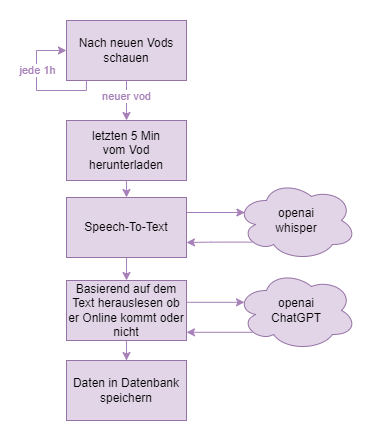

The diagram above was exported from draw.io. Its source (the exported page's mxGraphModel, read from the mxfile embedded in the PNG):
<mxGraphModel dx="1366" dy="714" grid="1" gridSize="10" guides="1" tooltips="1" connect="1" arrows="1" fold="1" page="1" pageScale="1" pageWidth="827" pageHeight="1169" math="0" shadow="0">
  <root>
    <mxCell id="0" />
    <mxCell id="1" parent="0" />
    <mxCell id="g9voFo_2JGkJO-GbzqrQ-1" value="Nach neuen Vods schauen" style="rounded=0;whiteSpace=wrap;html=1;fillColor=#e1d5e7;strokeColor=#9673a6;" parent="1" vertex="1">
      <mxGeometry x="130" y="40" width="120" height="60" as="geometry" />
    </mxCell>
    <mxCell id="g9voFo_2JGkJO-GbzqrQ-5" value="letzten 5 Min vom&amp;nbsp;Vod herunterladen" style="rounded=0;whiteSpace=wrap;html=1;fillColor=#e1d5e7;strokeColor=#9673a6;" parent="1" vertex="1">
      <mxGeometry x="130" y="140" width="120" height="60" as="geometry" />
    </mxCell>
    <mxCell id="g9voFo_2JGkJO-GbzqrQ-11" style="edgeStyle=orthogonalEdgeStyle;rounded=0;orthogonalLoop=1;jettySize=auto;html=1;exitX=1;exitY=0.25;exitDx=0;exitDy=0;entryX=0.07;entryY=0.4;entryDx=0;entryDy=0;entryPerimeter=0;strokeColor=#A680B8;" parent="1" source="g9voFo_2JGkJO-GbzqrQ-9" target="g9voFo_2JGkJO-GbzqrQ-12" edge="1">
      <mxGeometry relative="1" as="geometry">
        <mxPoint x="390" y="231.8965517241379" as="targetPoint" />
      </mxGeometry>
    </mxCell>
    <mxCell id="g9voFo_2JGkJO-GbzqrQ-16" value="" style="edgeStyle=orthogonalEdgeStyle;rounded=0;orthogonalLoop=1;jettySize=auto;html=1;strokeColor=#A680B8;" parent="1" source="g9voFo_2JGkJO-GbzqrQ-9" target="g9voFo_2JGkJO-GbzqrQ-15" edge="1">
      <mxGeometry relative="1" as="geometry" />
    </mxCell>
    <mxCell id="g9voFo_2JGkJO-GbzqrQ-9" value="Speech-To-Text" style="whiteSpace=wrap;html=1;rounded=0;fillColor=#e1d5e7;strokeColor=#9673a6;" parent="1" vertex="1">
      <mxGeometry x="130" y="217" width="120" height="60" as="geometry" />
    </mxCell>
    <mxCell id="g9voFo_2JGkJO-GbzqrQ-13" style="edgeStyle=orthogonalEdgeStyle;rounded=0;orthogonalLoop=1;jettySize=auto;html=1;exitX=0.13;exitY=0.77;exitDx=0;exitDy=0;exitPerimeter=0;entryX=1;entryY=0.75;entryDx=0;entryDy=0;strokeColor=#A680B8;" parent="1" source="g9voFo_2JGkJO-GbzqrQ-12" target="g9voFo_2JGkJO-GbzqrQ-9" edge="1">
      <mxGeometry relative="1" as="geometry" />
    </mxCell>
    <mxCell id="g9voFo_2JGkJO-GbzqrQ-12" value="openai&lt;br&gt;whisper" style="ellipse;shape=cloud;whiteSpace=wrap;html=1;fillColor=#e1d5e7;strokeColor=#9673a6;" parent="1" vertex="1">
      <mxGeometry x="300" y="200" width="120" height="80" as="geometry" />
    </mxCell>
    <mxCell id="g9voFo_2JGkJO-GbzqrQ-43" value="" style="edgeStyle=orthogonalEdgeStyle;rounded=0;orthogonalLoop=1;jettySize=auto;html=1;strokeColor=#A680B8;entryX=0.5;entryY=0;entryDx=0;entryDy=0;" parent="1" source="g9voFo_2JGkJO-GbzqrQ-15" target="g9voFo_2JGkJO-GbzqrQ-23" edge="1">
      <mxGeometry relative="1" as="geometry">
        <mxPoint x="190" y="380" as="targetPoint" />
      </mxGeometry>
    </mxCell>
    <mxCell id="g9voFo_2JGkJO-GbzqrQ-15" value="Basierend auf dem Text herauslesen ob er Online kommt oder nicht" style="whiteSpace=wrap;html=1;rounded=0;fillColor=#e1d5e7;strokeColor=#9673a6;" parent="1" vertex="1">
      <mxGeometry x="130" y="300" width="120" height="60" as="geometry" />
    </mxCell>
    <mxCell id="g9voFo_2JGkJO-GbzqrQ-23" value="Daten in Datenbank speichern" style="whiteSpace=wrap;html=1;rounded=0;fillColor=#e1d5e7;strokeColor=#9673a6;" parent="1" vertex="1">
      <mxGeometry x="130" y="380" width="120" height="60" as="geometry" />
    </mxCell>
    <mxCell id="g9voFo_2JGkJO-GbzqrQ-26" style="edgeStyle=orthogonalEdgeStyle;rounded=0;orthogonalLoop=1;jettySize=auto;html=1;strokeColor=#A680B8;" parent="1" edge="1">
      <mxGeometry relative="1" as="geometry">
        <mxPoint x="190" y="140" as="targetPoint" />
        <mxPoint x="190" y="100" as="sourcePoint" />
        <Array as="points">
          <mxPoint x="190" y="120" />
          <mxPoint x="190" y="120" />
        </Array>
      </mxGeometry>
    </mxCell>
    <mxCell id="g9voFo_2JGkJO-GbzqrQ-27" value="neuer vod" style="edgeLabel;html=1;align=center;verticalAlign=middle;resizable=0;points=[];labelBackgroundColor=default;fontColor=#A680B8;" parent="g9voFo_2JGkJO-GbzqrQ-26" connectable="0" vertex="1">
      <mxGeometry x="-0.3489" relative="1" as="geometry">
        <mxPoint y="2" as="offset" />
      </mxGeometry>
    </mxCell>
    <mxCell id="g9voFo_2JGkJO-GbzqrQ-28" style="edgeStyle=orthogonalEdgeStyle;rounded=0;orthogonalLoop=1;jettySize=auto;html=1;entryX=0;entryY=0.5;entryDx=0;entryDy=0;strokeColor=#A680B8;" parent="1" edge="1">
      <mxGeometry relative="1" as="geometry">
        <mxPoint x="149.94" y="100" as="sourcePoint" />
        <mxPoint x="129.94" y="70" as="targetPoint" />
        <Array as="points">
          <mxPoint x="150" y="110" />
          <mxPoint x="100" y="110" />
          <mxPoint x="100" y="70" />
        </Array>
      </mxGeometry>
    </mxCell>
    <mxCell id="g9voFo_2JGkJO-GbzqrQ-29" value="jede 1h" style="edgeLabel;html=1;align=center;verticalAlign=middle;resizable=0;points=[];labelBackgroundColor=default;fontColor=#A680B8;" parent="g9voFo_2JGkJO-GbzqrQ-28" connectable="0" vertex="1">
      <mxGeometry x="-0.1905" relative="1" as="geometry">
        <mxPoint x="-7" y="-20" as="offset" />
      </mxGeometry>
    </mxCell>
    <mxCell id="g9voFo_2JGkJO-GbzqrQ-30" value="" style="edgeStyle=orthogonalEdgeStyle;rounded=0;orthogonalLoop=1;jettySize=auto;html=1;strokeColor=#A680B8;entryX=0.5;entryY=0;entryDx=0;entryDy=0;" parent="1" edge="1" target="g9voFo_2JGkJO-GbzqrQ-9">
      <mxGeometry relative="1" as="geometry">
        <mxPoint x="190" y="200" as="sourcePoint" />
        <mxPoint x="190" y="230" as="targetPoint" />
      </mxGeometry>
    </mxCell>
    <mxCell id="mwbMUjACRX3HRJZbC0NG-1" value="openai&lt;br&gt;ChatGPT" style="ellipse;shape=cloud;whiteSpace=wrap;html=1;fillColor=#e1d5e7;strokeColor=#9673a6;" vertex="1" parent="1">
      <mxGeometry x="300" y="290" width="120" height="80" as="geometry" />
    </mxCell>
    <mxCell id="mwbMUjACRX3HRJZbC0NG-2" style="edgeStyle=orthogonalEdgeStyle;rounded=0;orthogonalLoop=1;jettySize=auto;html=1;exitX=1;exitY=0.25;exitDx=0;exitDy=0;entryX=0.07;entryY=0.4;entryDx=0;entryDy=0;entryPerimeter=0;strokeColor=#A680B8;" edge="1" parent="1">
      <mxGeometry relative="1" as="geometry">
        <mxPoint x="308" y="321.81" as="targetPoint" />
        <mxPoint x="250" y="321.81" as="sourcePoint" />
      </mxGeometry>
    </mxCell>
    <mxCell id="mwbMUjACRX3HRJZbC0NG-3" style="edgeStyle=orthogonalEdgeStyle;rounded=0;orthogonalLoop=1;jettySize=auto;html=1;exitX=0.13;exitY=0.77;exitDx=0;exitDy=0;exitPerimeter=0;entryX=1;entryY=0.75;entryDx=0;entryDy=0;strokeColor=#A680B8;" edge="1" parent="1">
      <mxGeometry relative="1" as="geometry">
        <mxPoint x="316" y="351.81" as="sourcePoint" />
        <mxPoint x="250" y="351.81" as="targetPoint" />
      </mxGeometry>
    </mxCell>
  </root>
</mxGraphModel>